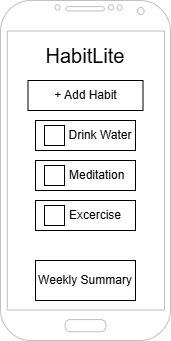

The diagram above was exported from draw.io. Its source (the exported page's mxGraphModel, read from the mxfile embedded in the PNG):
<mxGraphModel dx="601" dy="307" grid="1" gridSize="10" guides="1" tooltips="1" connect="1" arrows="1" fold="1" page="1" pageScale="1" pageWidth="850" pageHeight="1100" math="0" shadow="0">
  <root>
    <mxCell id="0" />
    <mxCell id="1" parent="0" />
    <mxCell id="ig-u4hLAo3P-fFkm8qcm-1" value="" style="verticalLabelPosition=bottom;verticalAlign=top;html=1;shadow=0;dashed=0;strokeWidth=1;shape=mxgraph.android.phone2;strokeColor=#c0c0c0;" vertex="1" parent="1">
      <mxGeometry x="50" y="60" width="170" height="340" as="geometry" />
    </mxCell>
    <mxCell id="ig-u4hLAo3P-fFkm8qcm-3" value="&lt;font style=&quot;font-size: 20px;&quot;&gt;HabitLite&lt;/font&gt;" style="text;html=1;whiteSpace=wrap;strokeColor=none;fillColor=none;align=center;verticalAlign=middle;rounded=0;" vertex="1" parent="1">
      <mxGeometry x="105" y="100" width="60" height="30" as="geometry" />
    </mxCell>
    <mxCell id="ig-u4hLAo3P-fFkm8qcm-4" value="+ Add Habit" style="rounded=0;whiteSpace=wrap;html=1;" vertex="1" parent="1">
      <mxGeometry x="77.5" y="140" width="115" height="30" as="geometry" />
    </mxCell>
    <mxCell id="ig-u4hLAo3P-fFkm8qcm-5" value="&amp;nbsp; &amp;nbsp; &amp;nbsp; &amp;nbsp; &amp;nbsp;Drink Water" style="rounded=0;whiteSpace=wrap;html=1;align=center;" vertex="1" parent="1">
      <mxGeometry x="85" y="180" width="100" height="30" as="geometry" />
    </mxCell>
    <mxCell id="ig-u4hLAo3P-fFkm8qcm-6" value="&amp;nbsp; &amp;nbsp; &amp;nbsp; &amp;nbsp;Meditation" style="rounded=0;whiteSpace=wrap;html=1;align=center;" vertex="1" parent="1">
      <mxGeometry x="85" y="220" width="100" height="30" as="geometry" />
    </mxCell>
    <mxCell id="ig-u4hLAo3P-fFkm8qcm-7" value="&amp;nbsp; &amp;nbsp; &amp;nbsp; Excercise" style="rounded=0;whiteSpace=wrap;html=1;align=center;" vertex="1" parent="1">
      <mxGeometry x="85" y="260" width="100" height="30" as="geometry" />
    </mxCell>
    <mxCell id="ig-u4hLAo3P-fFkm8qcm-8" value="" style="rounded=0;whiteSpace=wrap;html=1;imageHeight=18;imageWidth=18;arcSize=9;" vertex="1" parent="1">
      <mxGeometry x="94" y="185" width="20" height="20" as="geometry" />
    </mxCell>
    <mxCell id="ig-u4hLAo3P-fFkm8qcm-10" value="" style="rounded=0;whiteSpace=wrap;html=1;imageHeight=18;imageWidth=18;arcSize=9;" vertex="1" parent="1">
      <mxGeometry x="94" y="225" width="20" height="20" as="geometry" />
    </mxCell>
    <mxCell id="ig-u4hLAo3P-fFkm8qcm-11" value="" style="rounded=0;whiteSpace=wrap;html=1;imageHeight=18;imageWidth=18;arcSize=9;" vertex="1" parent="1">
      <mxGeometry x="94" y="265" width="20" height="20" as="geometry" />
    </mxCell>
    <mxCell id="ig-u4hLAo3P-fFkm8qcm-12" value="Weekly Summary" style="rounded=0;whiteSpace=wrap;html=1;" vertex="1" parent="1">
      <mxGeometry x="85" y="320" width="100" height="40" as="geometry" />
    </mxCell>
  </root>
</mxGraphModel>